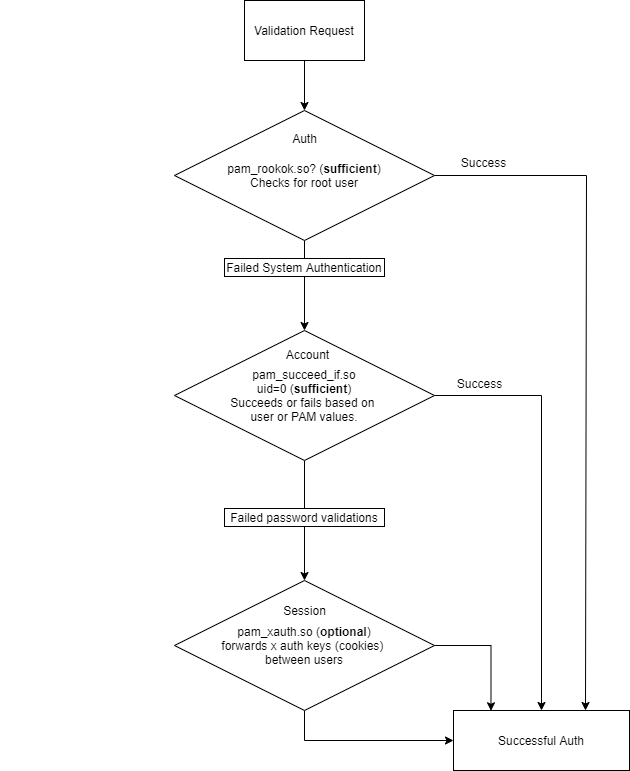

The diagram above was exported from draw.io. Its source (the exported page's mxGraphModel, read from the mxfile embedded in the PNG):
<mxGraphModel dx="1038" dy="499" grid="1" gridSize="10" guides="1" tooltips="1" connect="1" arrows="1" fold="1" page="1" pageScale="1" pageWidth="850" pageHeight="1100" math="0" shadow="0">
  <root>
    <mxCell id="0" />
    <mxCell id="1" parent="0" />
    <mxCell id="ixK-SIP1G8UisZ1HT5KW-49" style="edgeStyle=orthogonalEdgeStyle;rounded=0;orthogonalLoop=1;jettySize=auto;html=1;exitX=0.5;exitY=1;exitDx=0;exitDy=0;entryX=0.5;entryY=0;entryDx=0;entryDy=0;" parent="1" source="ixK-SIP1G8UisZ1HT5KW-1" target="ixK-SIP1G8UisZ1HT5KW-2" edge="1">
      <mxGeometry relative="1" as="geometry" />
    </mxCell>
    <mxCell id="ixK-SIP1G8UisZ1HT5KW-1" value="Validation Request" style="rounded=0;whiteSpace=wrap;html=1;" parent="1" vertex="1">
      <mxGeometry x="324" y="42" width="120" height="60" as="geometry" />
    </mxCell>
    <mxCell id="ixK-SIP1G8UisZ1HT5KW-31" style="edgeStyle=orthogonalEdgeStyle;rounded=0;orthogonalLoop=1;jettySize=auto;html=1;exitX=1;exitY=0.5;exitDx=0;exitDy=0;entryX=0.75;entryY=0;entryDx=0;entryDy=0;" parent="1" source="ixK-SIP1G8UisZ1HT5KW-2" target="ixK-SIP1G8UisZ1HT5KW-6" edge="1">
      <mxGeometry relative="1" as="geometry">
        <Array as="points">
          <mxPoint x="666" y="217" />
        </Array>
      </mxGeometry>
    </mxCell>
    <mxCell id="NETQ7Fl5KOf-COlhIkDz-11" style="edgeStyle=orthogonalEdgeStyle;rounded=0;orthogonalLoop=1;jettySize=auto;html=1;exitX=0.5;exitY=1;exitDx=0;exitDy=0;entryX=0.5;entryY=0;entryDx=0;entryDy=0;" edge="1" parent="1" source="ixK-SIP1G8UisZ1HT5KW-2" target="ixK-SIP1G8UisZ1HT5KW-33">
      <mxGeometry relative="1" as="geometry" />
    </mxCell>
    <mxCell id="ixK-SIP1G8UisZ1HT5KW-2" value="pam_rookok.so? (&lt;b&gt;sufficient&lt;/b&gt;)&lt;br&gt;Checks for root user" style="rhombus;whiteSpace=wrap;html=1;" parent="1" vertex="1">
      <mxGeometry x="254" y="152" width="260" height="130" as="geometry" />
    </mxCell>
    <mxCell id="ixK-SIP1G8UisZ1HT5KW-6" value="Successful Auth" style="rounded=0;whiteSpace=wrap;html=1;" parent="1" vertex="1">
      <mxGeometry x="533" y="752" width="176" height="60" as="geometry" />
    </mxCell>
    <mxCell id="ixK-SIP1G8UisZ1HT5KW-19" value="Auth" style="text;html=1;align=center;verticalAlign=middle;resizable=0;points=[];autosize=1;" parent="1" vertex="1">
      <mxGeometry x="364" y="170" width="40" height="20" as="geometry" />
    </mxCell>
    <mxCell id="ixK-SIP1G8UisZ1HT5KW-35" style="edgeStyle=orthogonalEdgeStyle;rounded=0;orthogonalLoop=1;jettySize=auto;html=1;exitX=1;exitY=0.5;exitDx=0;exitDy=0;entryX=0.5;entryY=0;entryDx=0;entryDy=0;" parent="1" source="ixK-SIP1G8UisZ1HT5KW-33" target="ixK-SIP1G8UisZ1HT5KW-6" edge="1">
      <mxGeometry relative="1" as="geometry" />
    </mxCell>
    <mxCell id="NETQ7Fl5KOf-COlhIkDz-15" style="edgeStyle=orthogonalEdgeStyle;rounded=0;orthogonalLoop=1;jettySize=auto;html=1;exitX=0.5;exitY=1;exitDx=0;exitDy=0;entryX=0.5;entryY=0;entryDx=0;entryDy=0;" edge="1" parent="1" source="ixK-SIP1G8UisZ1HT5KW-33" target="ixK-SIP1G8UisZ1HT5KW-36">
      <mxGeometry relative="1" as="geometry" />
    </mxCell>
    <mxCell id="ixK-SIP1G8UisZ1HT5KW-33" value="pam_succeed_if.so&lt;br&gt;uid=0 (&lt;b&gt;sufficient&lt;/b&gt;)&lt;br&gt;Succeeds or fails based on &lt;br&gt;user or PAM values." style="rhombus;whiteSpace=wrap;html=1;" parent="1" vertex="1">
      <mxGeometry x="254" y="372" width="260" height="130" as="geometry" />
    </mxCell>
    <mxCell id="ixK-SIP1G8UisZ1HT5KW-34" value="Account" style="text;html=1;align=center;verticalAlign=middle;resizable=0;points=[];autosize=1;" parent="1" vertex="1">
      <mxGeometry x="356.5" y="386" width="60" height="20" as="geometry" />
    </mxCell>
    <mxCell id="ixK-SIP1G8UisZ1HT5KW-46" style="edgeStyle=orthogonalEdgeStyle;rounded=0;orthogonalLoop=1;jettySize=auto;html=1;exitX=1;exitY=0.5;exitDx=0;exitDy=0;entryX=0.213;entryY=0.005;entryDx=0;entryDy=0;entryPerimeter=0;" parent="1" source="ixK-SIP1G8UisZ1HT5KW-36" target="ixK-SIP1G8UisZ1HT5KW-6" edge="1">
      <mxGeometry relative="1" as="geometry" />
    </mxCell>
    <mxCell id="NETQ7Fl5KOf-COlhIkDz-10" style="edgeStyle=orthogonalEdgeStyle;rounded=0;orthogonalLoop=1;jettySize=auto;html=1;exitX=0.5;exitY=1;exitDx=0;exitDy=0;entryX=0;entryY=0.5;entryDx=0;entryDy=0;" edge="1" parent="1" source="ixK-SIP1G8UisZ1HT5KW-36" target="ixK-SIP1G8UisZ1HT5KW-6">
      <mxGeometry relative="1" as="geometry" />
    </mxCell>
    <mxCell id="ixK-SIP1G8UisZ1HT5KW-36" value="pam_xauth.so (&lt;b&gt;optional&lt;/b&gt;)&lt;br&gt;forwards x auth keys (cookies) &lt;br&gt;between users" style="rhombus;whiteSpace=wrap;html=1;" parent="1" vertex="1">
      <mxGeometry x="254" y="622" width="260" height="130" as="geometry" />
    </mxCell>
    <mxCell id="ixK-SIP1G8UisZ1HT5KW-39" value="Session" style="text;html=1;align=center;verticalAlign=middle;resizable=0;points=[];autosize=1;" parent="1" vertex="1">
      <mxGeometry x="354" y="642" width="60" height="20" as="geometry" />
    </mxCell>
    <mxCell id="ixK-SIP1G8UisZ1HT5KW-43" value="Success" style="text;html=1;align=center;verticalAlign=middle;resizable=0;points=[];autosize=1;rotation=0;" parent="1" vertex="1">
      <mxGeometry x="529" y="415" width="60" height="20" as="geometry" />
    </mxCell>
    <mxCell id="ixK-SIP1G8UisZ1HT5KW-44" value="Success" style="text;html=1;align=center;verticalAlign=middle;resizable=0;points=[];autosize=1;" parent="1" vertex="1">
      <mxGeometry x="533" y="194" width="60" height="20" as="geometry" />
    </mxCell>
    <mxCell id="NETQ7Fl5KOf-COlhIkDz-3" value="Failed System Authentication" style="rounded=0;whiteSpace=wrap;html=1;" vertex="1" parent="1">
      <mxGeometry x="304" y="300" width="160" height="18" as="geometry" />
    </mxCell>
    <mxCell id="NETQ7Fl5KOf-COlhIkDz-5" value="Failed password validations" style="rounded=0;whiteSpace=wrap;html=1;" vertex="1" parent="1">
      <mxGeometry x="304" y="550" width="160" height="18" as="geometry" />
    </mxCell>
    <mxCell id="NETQ7Fl5KOf-COlhIkDz-13" value="PAM Config" style="text;html=1;align=center;verticalAlign=middle;resizable=0;points=[];autosize=1;" vertex="1" parent="1">
      <mxGeometry x="90" y="330" width="80" height="20" as="geometry" />
    </mxCell>
    <mxCell id="NETQ7Fl5KOf-COlhIkDz-14" value="" style="rounded=1;whiteSpace=wrap;html=1;strokeColor=none;" vertex="1" parent="1">
      <mxGeometry x="80" y="300" width="120" height="60" as="geometry" />
    </mxCell>
  </root>
</mxGraphModel>